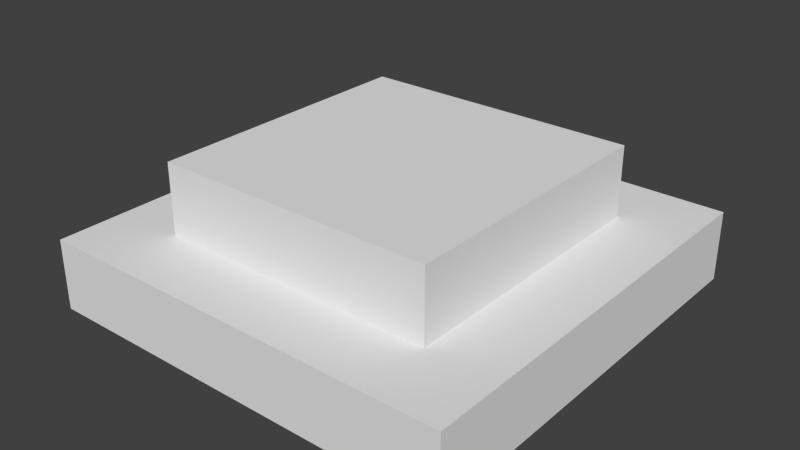# Source: cellplate.blend  (saved by Blender 2.79.0; exported with 4.5.12 LTS)
import bpy
from mathutils import Matrix  # noqa: F401  (used for matrix-valued properties, if any)

bpy.ops.wm.read_factory_settings(use_empty=True)
scene = bpy.context.scene
scene.name = 'Scene'

# ---- collections
col_collection_1 = bpy.data.collections.new('Collection 1'); scene.collection.children.link(col_collection_1)

# ---- materials (node trees are filled in below, after node groups)
mat_material = bpy.data.materials.new('Material')
mat_material.alpha_threshold = 0.0
mat_material.use_transparent_shadow = False
mat_material.roughness = 0.5
mat_material.line_color = (0.0, 0.0, 0.0, 1.0)

# ---- material node trees

# ---- world
world_world = bpy.data.worlds.new('World'); scene.world = world_world
world_world.color = (0.05088, 0.05088, 0.05088)
world_world.use_sun_shadow = False
world_world.sun_shadow_jitter_overblur = 0.0
world_world.cycles.sampling_method = 'NONE'
world_world.cycles.sample_map_resolution = 256

# ---- meshes
me_plate = bpy.data.meshes.new('plate')
me_plate.from_pydata([(-0.375, -1.313, -0.495), (-0.375, -1.313, -1.245), (0.375, -1.313, -1.245), (0.375, -1.313, -0.495), (-0.375, -1.188, -0.495), (-0.375, -1.188, -1.245), (0.375, -1.188, -1.245), (0.375, -1.188, -0.495), (-0.25, -1.188, -0.62), (-0.25, -1.188, -1.12), (0.25, -1.188, -1.12), (0.25, -1.188, -0.62), (-0.25, -1.063, -0.62), (-0.25, -1.063, -1.12), (0.25, -1.063, -1.12), (0.25, -1.063, -0.62)], [], [(4, 5, 1, 0), (5, 6, 2, 1), (6, 7, 3, 2), (7, 4, 0, 3), (0, 1, 2, 3), (7, 6, 5, 4), (12, 13, 9, 8), (13, 14, 10, 9), (14, 15, 11, 10), (15, 12, 8, 11), (15, 14, 13, 12)])
_uv = me_plate.uv_layers.new(name='UVMap')
_uv.uv.foreach_set('vector', [0.5156, 0.3594, 0.4219, 0.3594, 0.4219, 0.3438, 0.5156, 0.3438, 0.4062, 0.375, 0.4062, 0.4688, 0.3906, 0.4688, 0.3906, 0.375, 0.4219, 0.4844, 0.5156, 0.4844, 0.5156, 0.5, 0.4219, 0.5, 0.5312, 0.4688, 0.5312, 0.375, 0.5469, 0.375, 0.5469, 0.4688, 0.5625, 0.375, 0.6562, 0.375, 0.6562, 0.4688, 0.5625, 0.4688, 0.4219, 0.375, 0.5156, 0.375, 0.5156, 0.4688, 0.4219, 0.4688, 0.7812, 0.375, 0.7188, 0.375, 0.7188, 0.3594, 0.7812, 0.3594, 0.7031, 0.3906, 0.7031, 0.4531, 0.6875, 0.4531, 0.6875, 0.3906, 0.7188, 0.4688, 0.7812, 0.4688, 0.7812, 0.4844, 0.7188, 0.4844, 0.7969, 0.4531, 0.7969, 0.3906, 0.8125, 0.3906, 0.8125, 0.4531, 0.7188, 0.3906, 0.7812, 0.3906, 0.7812, 0.4531, 0.7188, 0.4531])
me_plate.materials.append(mat_material)
me_plate.use_remesh_preserve_volume = False
me_plate.use_remesh_preserve_attributes = False
me_plate.use_mirror_vertex_groups = False
me_plate.update()

# ---- objects
ob_plate = bpy.data.objects.new('plate', me_plate)

# ---- transforms, parenting, visibility, modifiers, constraints
ob_plate.location = (0.435, 0.0, 1.197)
ob_plate.rotation_euler = (1.571, 0.0, 1.571)
ob_plate.scale = (0.5, 0.5, 0.5)
ob_plate.lineart.crease_threshold = 0.0

# ---- collection membership
col_collection_1.objects.link(ob_plate)

# ---- scene / render settings (as saved in the file)
scene.frame_start = 1; scene.frame_end = 250; scene.frame_set(1)
scene.render.engine = 'BLENDER_EEVEE_NEXT'
scene.render.image_settings.color_mode = 'RGB'
scene.render.image_settings.compression = 90
scene.render.resolution_percentage = 50
scene.render.dither_intensity = 0.0
scene.cycles.use_denoising = False
scene.cycles.samples = 10
scene.cycles.sampling_pattern = 'TABULATED_SOBOL'
scene.cycles.light_sampling_threshold = 0.0
scene.cycles.use_adaptive_sampling = False
scene.cycles.use_light_tree = False
scene.cycles.blur_glossy = 0.0
scene.cycles.volume_bounces = 1
scene.cycles.pixel_filter_type = 'GAUSSIAN'
scene.cycles.sample_clamp_indirect = 0.0
scene.view_settings.view_transform = 'Standard'
bpy.context.view_layer.update()

# ---- added for rendering (the .blend has no active camera and no usable light): camera, sun
cam_auto = bpy.data.cameras.new('AutoCamera')
cam_auto.lens = 50.0
cam_auto.sensor_width = 36.0
cam_auto.clip_end = 1000.0
ob_auto_camera = bpy.data.objects.new('AutoCamera', cam_auto)
scene.collection.objects.link(ob_auto_camera)
ob_auto_camera.location = (0.504121, -0.604945, 1.00695)
ob_auto_camera.rotation_euler = (1.09748, -7.21219e-08, 0.694738)
scene.camera = ob_auto_camera
light_auto_sun = bpy.data.lights.new('AutoSun', 'SUN')
light_auto_sun.energy = 3.0
light_auto_sun.angle = 0.0523599
ob_auto_sun = bpy.data.objects.new('AutoSun', light_auto_sun)
scene.collection.objects.link(ob_auto_sun)
ob_auto_sun.rotation_euler = (0.872665, 0.174533, 0.523599)
bpy.context.view_layer.update()
